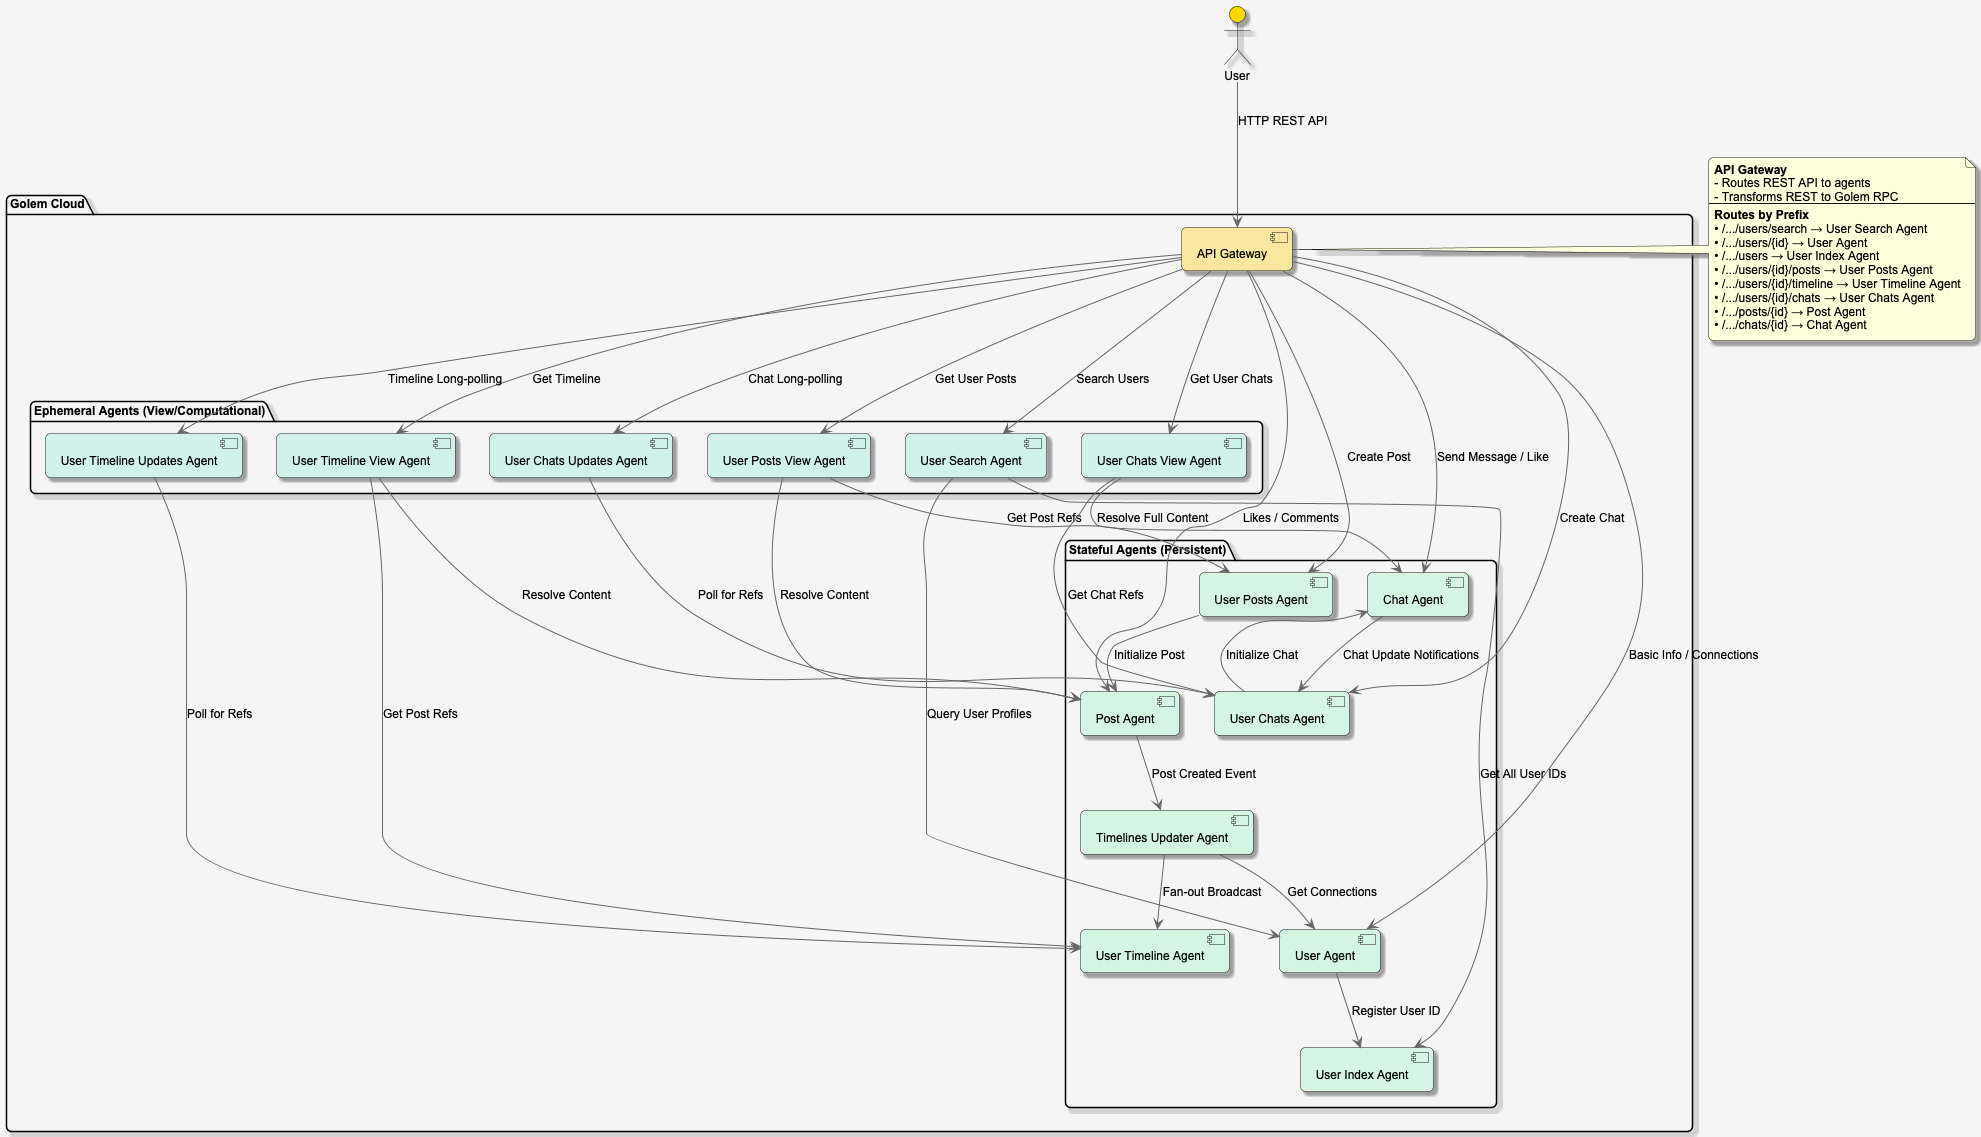

The diagram above was rendered by PlantUML. Its source (embedded in the PNG):
@startuml Golem Social Net Architecture

' Define styles
skinparam componentStyle uml2
skinparam backgroundColor #F5F5F5
skinparam defaultFontName Arial
skinparam defaultFontSize 12
skinparam roundcorner 10
skinparam shadowing true
skinparam ArrowColor #666666

' Color definitions
!define STATEFUL #D5F5E3
!define EPHEMERAL #D1F2EB
!define GATEWAY #F9E79F
!define ACTOR_COLOR #FFD700

actor "User" as app_user ACTOR_COLOR

package "Golem Cloud" {
    [API Gateway] as gateway GATEWAY

    package "Stateful Agents (Persistent)" {
        [User Agent] as user STATEFUL
        [User Index Agent] as user_index STATEFUL
        [Post Agent] as post STATEFUL
        [User Posts Agent] as user_posts STATEFUL
        [User Timeline Agent] as user_timeline STATEFUL
        [Timelines Updater Agent] as timeline_updater STATEFUL
        [Chat Agent] as chat STATEFUL
        [User Chats Agent] as user_chats STATEFUL
    }

    package "Ephemeral Agents (View/Computational)" {
        [User Search Agent] as user_search EPHEMERAL
        [User Posts View Agent] as user_posts_view EPHEMERAL
        [User Timeline View Agent] as timeline_view EPHEMERAL
        [User Timeline Updates Agent] as timeline_updates EPHEMERAL
        [User Chats View Agent] as chats_view EPHEMERAL
        [User Chats Updates Agent] as chats_updates EPHEMERAL
    }
}

' External to Gateway
app_user --> gateway : "HTTP REST API"

' Gateway to Agents
gateway --> user : "Basic Info / Connections"
gateway --> post : "Likes / Comments"
gateway --> user_posts : "Create Post"
gateway --> user_search : "Search Users"
gateway --> user_posts_view : "Get User Posts"
gateway --> timeline_view : "Get Timeline"
gateway --> timeline_updates : "Timeline Long-polling"
gateway --> user_chats : "Create Chat"
gateway --> chat : "Send Message / Like"
gateway --> chats_view : "Get User Chats"
gateway --> chats_updates : "Chat Long-polling"

' Intern-agent interactions
user --> user_index : "Register User ID"
user_search --> user_index : "Get All User IDs"
user_search --> user : "Query User Profiles"
user_posts --> post : "Initialize Post"
user_posts_view --> user_posts : "Get Post Refs"
user_posts_view --> post : "Resolve Content"

timeline_view --> user_timeline : "Get Post Refs"
timeline_view --> post : "Resolve Content"
timeline_updates --> user_timeline : "Poll for Refs"

post --> timeline_updater : "Post Created Event"
timeline_updater --> user : "Get Connections"
timeline_updater --> user_timeline : "Fan-out Broadcast"

user_chats --> chat : "Initialize Chat"
chat --> user_chats : "Chat Update Notifications"
chats_view --> user_chats : "Get Chat Refs"
chats_view --> chat : "Resolve Full Content"
chats_updates --> user_chats : "Poll for Refs"

' Add notes
note right of gateway
  <b>API Gateway</b>
  - Routes REST API to agents
  - Transforms REST to Golem RPC
  --
  <b>Routes by Prefix</b>
  • /.../users/search → User Search Agent
  • /.../users/{id} → User Agent
  • /.../users → User Index Agent
  • /.../users/{id}/posts → User Posts Agent
  • /.../users/{id}/timeline → User Timeline Agent
  • /.../users/{id}/chats → User Chats Agent
  • /.../posts/{id} → Post Agent
  • /.../chats/{id} → Chat Agent
end note

@enduml